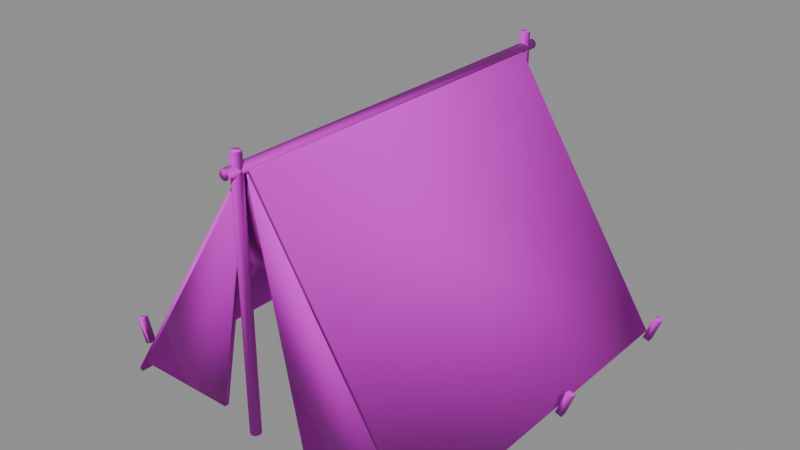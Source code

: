 # Source: Tent.blend  (saved by Blender 5.1.30; exported with 4.5.12 LTS)
import bpy
from mathutils import Matrix  # noqa: F401  (used for matrix-valued properties, if any)

bpy.ops.wm.read_factory_settings(use_empty=True)
scene = bpy.context.scene
scene.name = 'Camp_Tent'

# ---- images (referenced by path relative to the original .blend; pixels are not part of the script)
import os
ASSET_DIR = os.environ.get("B2B_ASSET_DIR", "")  # directory of the original .blend (textures are referenced by path, not embedded)
HERE = os.path.dirname(os.path.abspath(__file__))  # packed textures are extracted next to this script under _unpacked/

def load_image(name, relpath, width, height, colorspace="sRGB"):
    """Load a texture the original file referenced (path relative to the .blend, or extracted next to this script)."""
    p = next((c for c in (os.path.join(HERE, relpath), os.path.join(ASSET_DIR, relpath)) if relpath and os.path.exists(c)), "")
    if p:
        img = bpy.data.images.load(p, check_existing=True)
        img.name = name
    else:  # same state as the original file: an image datablock whose file is absent (Cycles renders it pink)
        img = bpy.data.images.new(name, width, height)
        img.source = "FILE"
        img.filepath = "//" + (relpath or name)
    img.colorspace_settings.name = colorspace
    return img
img_canvas_png = load_image('Canvas.png', 'Canvas.png', 1024, 1024, 'sRGB')
img_canvas_normal_png = load_image('Canvas_Normal.png', 'Canvas_Normal.png', 1024, 1024, 'Non-Color')
img_woodplank_png = load_image('WoodPlank.png', 'WoodPlank.png', 1024, 1024, 'sRGB')
img_woodplank_normal_png = load_image('WoodPlank_Normal.png', 'WoodPlank_Normal.png', 1024, 1024, 'Non-Color')

# ---- materials (node trees are filled in below, after node groups)
mat_camp_canvas = bpy.data.materials.new('Camp_Canvas')
mat_camp_woodplank = bpy.data.materials.new('Camp_WoodPlank')

# ---- material node trees
mat_camp_canvas.use_nodes = True; mat_camp_canvas.node_tree.nodes.clear()
_N = mat_camp_canvas.node_tree.nodes; _L = mat_camp_canvas.node_tree.links
n0 = _N.new('ShaderNodeBsdfPrincipled'); n0.name = 'プリンシプルBSDF'; n0.location = (-200, 100)
n0.inputs[2].default_value = 0.95
n1 = _N.new('ShaderNodeOutputMaterial'); n1.name = 'マテリアル出力'; n1.location = (200, 100)
n2 = _N.new('ShaderNodeTexImage'); n2.name = '画像テクスチャ'; n2.location = (-400, 200)
n2.image = img_canvas_png
n3 = _N.new('ShaderNodeTexImage'); n3.name = '画像テクスチャ.001'; n3.location = (-700, -200)
n3.image = img_canvas_normal_png
n4 = _N.new('ShaderNodeNormalMap'); n4.name = 'ノーマルマップ'; n4.location = (-400, -200)
_L.new(n0.outputs[0], n1.inputs[0])
_L.new(n2.outputs[0], n0.inputs[0])
_L.new(n3.outputs[0], n4.inputs[1])
_L.new(n4.outputs[0], n0.inputs[5])
n1.is_active_output = True
mat_camp_woodplank.use_nodes = True; mat_camp_woodplank.node_tree.nodes.clear()
_N = mat_camp_woodplank.node_tree.nodes; _L = mat_camp_woodplank.node_tree.links
n0 = _N.new('ShaderNodeBsdfPrincipled'); n0.name = 'プリンシプルBSDF'; n0.location = (-200, 100)
n0.inputs[2].default_value = 0.85
n1 = _N.new('ShaderNodeOutputMaterial'); n1.name = 'マテリアル出力'; n1.location = (200, 100)
n2 = _N.new('ShaderNodeTexImage'); n2.name = '画像テクスチャ'; n2.location = (-400, 200)
n2.image = img_woodplank_png
n3 = _N.new('ShaderNodeTexImage'); n3.name = '画像テクスチャ.001'; n3.location = (-700, -200)
n3.image = img_woodplank_normal_png
n4 = _N.new('ShaderNodeNormalMap'); n4.name = 'ノーマルマップ'; n4.location = (-400, -200)
_L.new(n0.outputs[0], n1.inputs[0])
_L.new(n2.outputs[0], n0.inputs[0])
_L.new(n3.outputs[0], n4.inputs[1])
_L.new(n4.outputs[0], n0.inputs[5])
n1.is_active_output = True

# ---- meshes
me_tent = bpy.data.meshes.new('Tent')
me_tent.from_pydata([(-1.897, -2.1, -0.1687), (-1.939, -2.1, -0.1416), (-1.897, 2.1, -0.1687), (-1.939, 2.1, -0.1416), (0.03862, -2.1, 2.842), (-0.003435, -2.1, 2.869), (0.03862, 2.1, 2.842), (-0.003435, 2.1, 2.869), (-0.03862, -2.1, 2.842), (0.003435, -2.1, 2.869), (-0.03862, 2.1, 2.842), (0.003435, 2.1, 2.869), (1.897, -2.1, -0.1687), (1.939, -2.1, -0.1416), (1.897, 2.1, -0.1687), (1.939, 2.1, -0.1416), (-1.8, 2.055, 0.0), (1.8, 2.055, 0.0), (0.0, 2.055, 2.8), (-1.8, 2.105, 0.0), (1.8, 2.105, 0.0), (0.0, 2.105, 2.8), (-1.8, -2.105, 0.0), (-0.55, -2.105, 0.0), (0.0, -2.105, 2.8), (-1.8, -2.055, 0.0), (-0.55, -2.055, 0.0), (0.0, -2.055, 2.8), (0.55, -2.105, 0.0), (1.8, -2.105, 0.0), (0.0, -2.105, 2.8), (0.55, -2.055, 0.0), (1.8, -2.055, 0.0), (0.0, -2.055, 2.8), (-2.136, -1.84, -0.03463), (-2.239, -1.84, 0.2473), (0.0, 2.35, 2.88), (0.0, -2.35, 2.88), (0.04243, 2.35, 2.862), (0.04243, -2.35, 2.862), (0.06, 2.35, 2.82), (0.06, -2.35, 2.82), (0.04243, 2.35, 2.778), (0.04243, -2.35, 2.778), (0.0, 2.35, 2.76), (0.0, -2.35, 2.76), (-0.04243, 2.35, 2.778), (-0.04243, -2.35, 2.778), (-0.06, 2.35, 2.82), (-0.06, -2.35, 2.82), (-0.04243, 2.35, 2.862), (-0.04243, -2.35, 2.862), (0.0, -2.14, 0.0), (0.0, -2.14, 3.0), (0.04243, -2.158, 0.0), (0.04243, -2.158, 3.0), (0.06, -2.2, 0.0), (0.06, -2.2, 3.0), (0.04243, -2.242, 0.0), (0.04243, -2.242, 3.0), (0.0, -2.26, 0.0), (0.0, -2.26, 3.0), (-0.04243, -2.242, 0.0), (-0.04243, -2.242, 3.0), (-0.06, -2.2, 0.0), (-0.06, -2.2, 3.0), (-0.04243, -2.158, 0.0), (-0.04243, -2.158, 3.0), (0.0, 2.26, 0.0), (0.0, 2.26, 3.0), (0.04243, 2.242, 0.0), (0.04243, 2.242, 3.0), (0.06, 2.2, 0.0), (0.06, 2.2, 3.0), (0.04243, 2.158, 0.0), (0.04243, 2.158, 3.0), (0.0, 2.14, 0.0), (0.0, 2.14, 3.0), (-0.04243, 2.158, 0.0), (-0.04243, 2.158, 3.0), (-0.06, 2.2, 0.0), (-0.06, 2.2, 3.0), (-0.04243, 2.242, 0.0), (-0.04243, 2.242, 3.0), (-2.136, -1.76, -0.03463), (-2.239, -1.76, 0.2473), (-2.061, -1.84, -0.007273), (-2.164, -1.84, 0.2746), (-2.061, -1.76, -0.007273), (-2.164, -1.76, 0.2746), (-2.136, -0.04, -0.03463), (-2.239, -0.04, 0.2473), (-2.136, 0.04, -0.03463), (-2.239, 0.04, 0.2473), (-2.061, -0.04, -0.007273), (-2.164, -0.04, 0.2746), (-2.061, 0.04, -0.007273), (-2.164, 0.04, 0.2746), (-2.136, 1.76, -0.03463), (-2.239, 1.76, 0.2473), (-2.136, 1.84, -0.03463), (-2.239, 1.84, 0.2473), (-2.061, 1.76, -0.007273), (-2.164, 1.76, 0.2746), (-2.061, 1.84, -0.007273), (-2.164, 1.84, 0.2746), (2.061, -1.84, -0.007273), (2.164, -1.84, 0.2746), (2.061, -1.76, -0.007273), (2.164, -1.76, 0.2746), (2.136, -1.84, -0.03463), (2.239, -1.84, 0.2473), (2.136, -1.76, -0.03463), (2.239, -1.76, 0.2473), (2.061, -0.04, -0.007273), (2.164, -0.04, 0.2746), (2.061, 0.04, -0.007273), (2.164, 0.04, 0.2746), (2.136, -0.04, -0.03463), (2.239, -0.04, 0.2473), (2.136, 0.04, -0.03463), (2.239, 0.04, 0.2473), (2.061, 1.76, -0.007273), (2.164, 1.76, 0.2746), (2.061, 1.84, -0.007273), (2.164, 1.84, 0.2746), (2.136, 1.76, -0.03463), (2.239, 1.76, 0.2473), (2.136, 1.84, -0.03463), (2.239, 1.84, 0.2473)], [], [(0, 1, 3, 2), (2, 3, 7, 6), (6, 7, 5, 4), (4, 5, 1, 0), (2, 6, 4, 0), (7, 3, 1, 5), (8, 9, 11, 10), (10, 11, 15, 14), (14, 15, 13, 12), (12, 13, 9, 8), (10, 14, 12, 8), (15, 11, 9, 13), (18, 16, 17), (19, 21, 20), (16, 19, 20, 17), (17, 20, 21, 18), (18, 21, 19, 16), (24, 22, 23), (25, 27, 26), (22, 25, 26, 23), (23, 26, 27, 24), (24, 27, 25, 22), (30, 28, 29), (31, 33, 32), (28, 31, 32, 29), (29, 32, 33, 30), (30, 33, 31, 28), (92, 96, 94, 90), (89, 85, 35, 87), (36, 37, 39, 38), (60, 61, 63, 62), (54, 55, 57, 56), (38, 39, 41, 40), (58, 59, 61, 60), (94, 95, 91, 90), (40, 41, 43, 42), (86, 87, 35, 34), (84, 88, 86, 34), (42, 43, 45, 44), (104, 105, 103, 102), (52, 53, 55, 54), (44, 45, 47, 46), (56, 57, 59, 58), (88, 89, 87, 86), (46, 47, 49, 48), (39, 37, 51, 49, 47, 45, 43, 41), (97, 93, 91, 95), (48, 49, 51, 50), (68, 69, 71, 70), (74, 75, 77, 76), (50, 51, 37, 36), (36, 38, 40, 42, 44, 46, 48, 50), (90, 91, 93, 92), (72, 73, 75, 74), (62, 63, 65, 64), (100, 101, 105, 104), (56, 58, 60, 62, 64, 66, 52, 54), (64, 65, 67, 66), (70, 71, 73, 72), (76, 77, 79, 78), (66, 67, 53, 52), (63, 61, 59, 57, 55, 53, 67, 65), (96, 97, 95, 94), (84, 85, 89, 88), (78, 79, 81, 80), (73, 71, 69, 83, 81, 79, 77, 75), (34, 35, 85, 84), (80, 81, 83, 82), (98, 99, 101, 100), (92, 93, 97, 96), (82, 83, 69, 68), (74, 76, 78, 80, 82, 68, 70, 72), (102, 103, 99, 98), (100, 104, 102, 98), (105, 101, 99, 103), (106, 107, 109, 108), (108, 109, 113, 112), (112, 113, 111, 110), (110, 111, 107, 106), (108, 112, 110, 106), (113, 109, 107, 111), (114, 115, 117, 116), (116, 117, 121, 120), (120, 121, 119, 118), (118, 119, 115, 114), (116, 120, 118, 114), (121, 117, 115, 119), (122, 123, 125, 124), (124, 125, 129, 128), (128, 129, 127, 126), (126, 127, 123, 122), (124, 128, 126, 122), (129, 125, 123, 127)])
me_tent.polygons.foreach_set('use_smooth', [True] * 93)
me_tent.polygons.foreach_set('material_index', [0, 0, 0, 0, 0, 0, 0, 0, 0, 0, 0, 0, 0, 0, 0, 0, 0, 0, 0, 0, 0, 0, 0, 0, 0, 0, 0, 1, 1, 1, 1, 1, 1, 1, 1, 1, 1, 1, 1, 1, 1, 1, 1, 1, 1, 1, 1, 1, 1, 1, 1, 1, 1, 1, 1, 1, 1, 1, 1, 1, 1, 1, 1, 1, 1, 1, 1, 1, 1, 1, 1, 1, 1, 1, 1, 1, 1, 1, 1, 1, 1, 1, 1, 1, 1, 1, 1, 1, 1, 1, 1, 1, 1])
_k = set([(0, 1), (0, 2), (0, 4), (1, 3), (1, 5), (2, 3), (2, 6), (3, 7), (4, 5), (4, 6), (5, 7), (6, 7), (8, 9), (8, 10), (8, 12), (9, 11), (9, 13), (10, 11), (10, 14), (11, 15), (12, 13), (12, 14), (13, 15), (14, 15), (16, 17), (16, 18), (16, 19), (17, 18), (17, 20), (18, 21), (19, 20), (19, 21), (20, 21), (22, 23), (22, 24), (22, 25), (23, 24), (23, 26), (24, 27), (25, 26), (25, 27), (26, 27), (28, 29), (28, 30), (28, 31), (29, 30), (29, 32), (30, 33), (31, 32), (31, 33), (32, 33), (34, 35), (34, 84), (34, 86), (35, 85), (35, 87), (36, 37), (36, 38), (36, 50), (37, 39), (37, 51), (38, 39), (38, 40), (39, 41), (40, 41), (40, 42), (41, 43), (42, 43), (42, 44), (43, 45), (44, 45), (44, 46), (45, 47), (46, 47), (46, 48), (47, 49), (48, 49), (48, 50), (49, 51), (50, 51), (52, 53), (52, 54), (52, 66), (53, 55), (53, 67), (54, 55), (54, 56), (55, 57), (56, 57), (56, 58), (57, 59), (58, 59), (58, 60), (59, 61), (60, 61), (60, 62), (61, 63), (62, 63), (62, 64), (63, 65), (64, 65), (64, 66), (65, 67), (66, 67), (68, 69), (68, 70), (68, 82), (69, 71), (69, 83), (70, 71), (70, 72), (71, 73), (72, 73), (72, 74), (73, 75), (74, 75), (74, 76), (75, 77), (76, 77), (76, 78), (77, 79), (78, 79), (78, 80), (79, 81), (80, 81), (80, 82), (81, 83), (82, 83), (84, 85), (84, 88), (85, 89), (86, 87), (86, 88), (87, 89), (88, 89), (90, 91), (90, 92), (90, 94), (91, 93), (91, 95), (92, 93), (92, 96), (93, 97), (94, 95), (94, 96), (95, 97), (96, 97), (98, 99), (98, 100), (98, 102), (99, 101), (99, 103), (100, 101), (100, 104), (101, 105), (102, 103), (102, 104), (103, 105), (104, 105), (106, 107), (106, 108), (106, 110), (107, 109), (107, 111), (108, 109), (108, 112), (109, 113), (110, 111), (110, 112), (111, 113), (112, 113), (114, 115), (114, 116), (114, 118), (115, 117), (115, 119), (116, 117), (116, 120), (117, 121), (118, 119), (118, 120), (119, 121), (120, 121), (122, 123), (122, 124), (122, 126), (123, 125), (123, 127), (124, 125), (124, 128), (125, 129), (126, 127), (126, 128), (127, 129), (128, 129)])
me_tent.attributes.new('sharp_edge', 'BOOLEAN', 'EDGE').data.foreach_set('value', [ (min(e.vertices), max(e.vertices)) in _k for e in me_tent.edges])
_uv = me_tent.uv_layers.new(name='Float2')
_uv.uv.foreach_set('vector', [-0.735, -0.00875, -0.735, 0.00875, 0.735, 0.00875, 0.735, -0.00875, -0.6263, -0.00875, -0.6263, 0.00875, 0.6263, 0.00875, 0.6263, -0.00875, 0.735, -0.00875, 0.735, 0.00875, -0.735, 0.00875, -0.735, -0.00875, 0.6263, -0.00875, 0.6263, 0.00875, -0.6263, 0.00875, -0.6263, -0.00875, -0.6263, 0.735, 0.6263, 0.735, 0.6263, -0.735, -0.6263, -0.735, 0.6263, 0.735, -0.6263, 0.735, -0.6263, -0.735, 0.6263, -0.735, -0.735, -0.00875, -0.735, 0.00875, 0.735, 0.00875, 0.735, -0.00875, -0.6263, -0.00875, -0.6263, 0.00875, 0.6263, 0.00875, 0.6263, -0.00875, 0.735, -0.00875, 0.735, 0.00875, -0.735, 0.00875, -0.735, -0.00875, 0.6263, -0.00875, 0.6263, 0.00875, -0.6263, 0.00875, -0.6263, -0.00875, -0.6263, 0.735, 0.6263, 0.735, 0.6263, -0.735, -0.6263, -0.735, 0.6263, 0.735, -0.6263, 0.735, -0.6263, -0.735, 0.6263, -0.735, 0.0, 1.12, -0.72, 0.0, 0.72, 0.0, -0.72, 0.0, 0.0, 1.12, 0.72, 0.0, -0.72, 0.822, -0.72, 0.842, 0.72, 0.842, 0.72, 0.822, 0.822, 0.0, 0.842, 0.0, 0.842, 1.12, 0.822, 1.12, 0.822, 1.12, 0.842, 1.12, 0.842, 0.0, 0.822, 0.0, 0.0, 1.12, -0.72, 0.0, -0.22, 0.0, -0.72, 0.0, 0.0, 1.12, -0.22, 0.0, -0.72, -0.842, -0.72, -0.822, -0.22, -0.822, -0.22, -0.842, -0.842, 0.0, -0.822, 0.0, -0.822, 1.12, -0.842, 1.12, -0.842, 1.12, -0.822, 1.12, -0.822, 0.0, -0.842, 0.0, 0.0, 1.12, 0.22, 0.0, 0.72, 0.0, 0.22, 0.0, 0.0, 1.12, 0.72, 0.0, 0.22, -0.842, 0.22, -0.822, 0.72, -0.822, 0.72, -0.842, -0.842, 0.0, -0.822, 0.0, -0.822, 1.12, -0.842, 1.12, -0.842, 1.12, -0.822, 1.12, -0.822, 0.0, -0.842, 0.0, -0.02, 0.02, 0.02, 0.02, 0.02, -0.02, -0.02, -0.02, 0.02, 0.02, -0.02, 0.02, -0.02, -0.02, 0.02, -0.02, 0.09425, -1.175, 0.09425, 1.175, 0.04712, 1.175, 0.04712, -1.175, -0.09425, -0.75, -0.09425, 0.75, -0.1414, 0.75, -0.1414, -0.75, 0.04712, -0.75, 0.04712, 0.75, 0.0, 0.75, 0.0, -0.75, 0.04712, -1.175, 0.04712, 1.175, 0.0, 1.175, 0.0, -1.175, -0.04712, -0.75, -0.04712, 0.75, -0.09425, 0.75, -0.09425, -0.75, 0.02, -0.075, 0.02, 0.075, -0.02, 0.075, -0.02, -0.075, 0.0, -1.175, 0.0, 1.175, -0.04712, 1.175, -0.04712, -1.175, 0.02, -0.075, 0.02, 0.075, -0.02, 0.075, -0.02, -0.075, -0.02, 0.02, 0.02, 0.02, 0.02, -0.02, -0.02, -0.02, -0.04712, -1.175, -0.04712, 1.175, -0.09425, 1.175, -0.09425, -1.175, 0.02, -0.075, 0.02, 0.075, -0.02, 0.075, -0.02, -0.075, 0.09425, -0.75, 0.09425, 0.75, 0.04712, 0.75, 0.04712, -0.75, -0.09425, -1.175, -0.09425, 1.175, -0.1414, 1.175, -0.1414, -1.175, 0.0, -0.75, 0.0, 0.75, -0.04712, 0.75, -0.04712, -0.75, 0.02, -0.075, 0.02, 0.075, -0.02, 0.075, -0.02, -0.075, -0.1414, -1.175, -0.1414, 1.175, 0.1885, 1.175, 0.1885, -1.175, 0.04243, 0.04243, 0.0, 0.06, -0.04243, 0.04243, -0.06, 0.0, -0.04243, -0.04243, 0.0, -0.06, 0.04243, -0.04243, 0.06, 0.0, 0.02, 0.02, -0.02, 0.02, -0.02, -0.02, 0.02, -0.02, 0.1885, -1.175, 0.1885, 1.175, 0.1414, 1.175, 0.1414, -1.175, 0.09425, -0.75, 0.09425, 0.75, 0.04712, 0.75, 0.04712, -0.75, -0.04712, -0.75, -0.04712, 0.75, -0.09425, 0.75, -0.09425, -0.75, 0.1414, -1.175, 0.1414, 1.175, 0.09425, 1.175, 0.09425, -1.175, 0.0, 0.06, 0.04243, 0.04243, 0.06, 0.0, 0.04243, -0.04243, 0.0, -0.06, -0.04243, -0.04243, -0.06, 0.0, -0.04243, 0.04243, -0.02, -0.075, -0.02, 0.075, 0.02, 0.075, 0.02, -0.075, 0.0, -0.75, 0.0, 0.75, -0.04712, 0.75, -0.04712, -0.75, -0.1414, -0.75, -0.1414, 0.75, 0.1885, 0.75, 0.1885, -0.75, -0.02, -0.075, -0.02, 0.075, 0.02, 0.075, 0.02, -0.075, 0.06, 0.0, 0.04243, -0.04243, 0.0, -0.06, -0.04243, -0.04243, -0.06, 0.0, -0.04243, 0.04243, 0.0, 0.06, 0.04243, 0.04243, 0.1885, -0.75, 0.1885, 0.75, 0.1414, 0.75, 0.1414, -0.75, 0.04712, -0.75, 0.04712, 0.75, 0.0, 0.75, 0.0, -0.75, -0.09425, -0.75, -0.09425, 0.75, -0.1414, 0.75, -0.1414, -0.75, 0.1414, -0.75, 0.1414, 0.75, 0.09425, 0.75, 0.09425, -0.75, -0.04243, -0.04243, 0.0, -0.06, 0.04243, -0.04243, 0.06, 0.0, 0.04243, 0.04243, 0.0, 0.06, -0.04243, 0.04243, -0.06, 0.0, 0.02, -0.075, 0.02, 0.075, -0.02, 0.075, -0.02, -0.075, -0.02, -0.075, -0.02, 0.075, 0.02, 0.075, 0.02, -0.075, -0.1414, -0.75, -0.1414, 0.75, 0.1885, 0.75, 0.1885, -0.75, 0.06, 0.0, 0.04243, 0.04243, 0.0, 0.06, -0.04243, 0.04243, -0.06, 0.0, -0.04243, -0.04243, 0.0, -0.06, 0.04243, -0.04243, -0.02, -0.075, -0.02, 0.075, 0.02, 0.075, 0.02, -0.075, 0.1885, -0.75, 0.1885, 0.75, 0.1414, 0.75, 0.1414, -0.75, -0.02, -0.075, -0.02, 0.075, 0.02, 0.075, 0.02, -0.075, -0.02, -0.075, -0.02, 0.075, 0.02, 0.075, 0.02, -0.075, 0.1414, -0.75, 0.1414, 0.75, 0.09425, 0.75, 0.09425, -0.75, 0.04243, -0.04243, 0.0, -0.06, -0.04243, -0.04243, -0.06, 0.0, -0.04243, 0.04243, 0.0, 0.06, 0.04243, 0.04243, 0.06, 0.0, 0.02, -0.075, 0.02, 0.075, -0.02, 0.075, -0.02, -0.075, -0.02, 0.02, 0.02, 0.02, 0.02, -0.02, -0.02, -0.02, 0.02, 0.02, -0.02, 0.02, -0.02, -0.02, 0.02, -0.02, -0.02, -0.075, -0.02, 0.075, 0.02, 0.075, 0.02, -0.075, -0.02, -0.075, -0.02, 0.075, 0.02, 0.075, 0.02, -0.075, 0.02, -0.075, 0.02, 0.075, -0.02, 0.075, -0.02, -0.075, 0.02, -0.075, 0.02, 0.075, -0.02, 0.075, -0.02, -0.075, -0.02, 0.02, 0.02, 0.02, 0.02, -0.02, -0.02, -0.02, 0.02, 0.02, -0.02, 0.02, -0.02, -0.02, 0.02, -0.02, -0.02, -0.075, -0.02, 0.075, 0.02, 0.075, 0.02, -0.075, -0.02, -0.075, -0.02, 0.075, 0.02, 0.075, 0.02, -0.075, 0.02, -0.075, 0.02, 0.075, -0.02, 0.075, -0.02, -0.075, 0.02, -0.075, 0.02, 0.075, -0.02, 0.075, -0.02, -0.075, -0.02, 0.02, 0.02, 0.02, 0.02, -0.02, -0.02, -0.02, 0.02, 0.02, -0.02, 0.02, -0.02, -0.02, 0.02, -0.02, -0.02, -0.075, -0.02, 0.075, 0.02, 0.075, 0.02, -0.075, -0.02, -0.075, -0.02, 0.075, 0.02, 0.075, 0.02, -0.075, 0.02, -0.075, 0.02, 0.075, -0.02, 0.075, -0.02, -0.075, 0.02, -0.075, 0.02, 0.075, -0.02, 0.075, -0.02, -0.075, -0.02, 0.02, 0.02, 0.02, 0.02, -0.02, -0.02, -0.02, 0.02, 0.02, -0.02, 0.02, -0.02, -0.02, 0.02, -0.02])
me_tent.materials.append(mat_camp_canvas)
me_tent.materials.append(mat_camp_woodplank)
me_tent.update()

# ---- objects
ob_tent = bpy.data.objects.new('Tent', me_tent)

# ---- transforms, parenting, visibility, modifiers, constraints
ob_tent.location = (0.0, 0.0, 0.0)

# ---- collection membership
scene.collection.objects.link(ob_tent)

# ---- scene / render settings (as saved in the file)
scene.frame_start = 1; scene.frame_end = 250; scene.frame_set(1)
scene.render.engine = 'BLENDER_EEVEE_NEXT'
scene.render.image_settings.exr_codec = 'NONE'
scene.render.use_bake_clear = False
scene.render.bake_margin = 0
scene.render.bake_bias = 0.0
scene.render.bake_samples = 0
scene.render.simplify_subdivision_render = 0
scene.render.simplify_child_particles_render = 0.0
scene.eevee.use_volume_custom_range = False
scene.eevee.gtao_distance = 0.0
scene.eevee.use_fast_gi = False
bpy.context.view_layer.update()

# ---- added for rendering (the .blend has no active camera and no usable light): camera, sun + grey world if the file has none
cam_auto = bpy.data.cameras.new('AutoCamera')
cam_auto.lens = 50.0
cam_auto.sensor_width = 36.0
cam_auto.clip_end = 1000.0
ob_auto_camera = bpy.data.objects.new('AutoCamera', cam_auto)
scene.collection.objects.link(ob_auto_camera)
ob_auto_camera.location = (6.68349, -8.02019, 6.76246)
ob_auto_camera.rotation_euler = (1.09748, -7.21219e-08, 0.694738)
scene.camera = ob_auto_camera
light_auto_sun = bpy.data.lights.new('AutoSun', 'SUN')
light_auto_sun.energy = 3.0
light_auto_sun.angle = 0.0523599
ob_auto_sun = bpy.data.objects.new('AutoSun', light_auto_sun)
scene.collection.objects.link(ob_auto_sun)
ob_auto_sun.rotation_euler = (0.872665, 0.174533, 0.523599)
if scene.world is None:
    world_auto = bpy.data.worlds.new('AutoWorld')
    world_auto.color = (0.3, 0.3, 0.3)
    scene.world = world_auto
bpy.context.view_layer.update()
